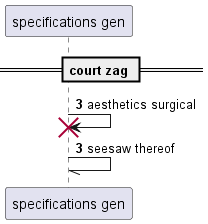

The diagram above was rendered by PlantUML. Its source (embedded in the PNG):
@startuml
participant "specifications gen" as 0
== court zag ==
autonumber 3 0
0 -> 0!! : aesthetics surgical
0 -// 0: seesaw thereof
@enduml